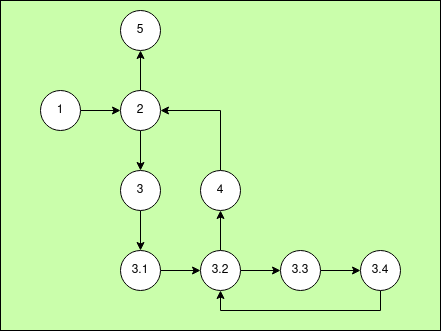

The diagram above was exported from draw.io. Its source (the exported page's mxGraphModel, read from the mxfile embedded in the PNG):
<mxGraphModel dx="874" dy="441" grid="1" gridSize="10" guides="1" tooltips="1" connect="1" arrows="1" fold="1" page="1" pageScale="1" pageWidth="827" pageHeight="1169" background="#cafeab" math="0" shadow="0">
  <root>
    <mxCell id="0" />
    <mxCell id="1" parent="0" />
    <mxCell id="HrlBCg0L3fc_F2zYtulu-9" style="edgeStyle=orthogonalEdgeStyle;rounded=0;orthogonalLoop=1;jettySize=auto;html=1;exitX=1;exitY=0.5;exitDx=0;exitDy=0;entryX=0;entryY=0.5;entryDx=0;entryDy=0;" edge="1" parent="1" source="5kBc1PmtwXuqb3jVYr31-1" target="HrlBCg0L3fc_F2zYtulu-1">
      <mxGeometry relative="1" as="geometry" />
    </mxCell>
    <mxCell id="5kBc1PmtwXuqb3jVYr31-1" value="&lt;font style=&quot;font-size: 12px;&quot;&gt;1&lt;/font&gt;" style="ellipse;whiteSpace=wrap;html=1;aspect=fixed;" parent="1" vertex="1">
      <mxGeometry x="120" y="200" width="40" height="40" as="geometry" />
    </mxCell>
    <mxCell id="HrlBCg0L3fc_F2zYtulu-10" style="edgeStyle=orthogonalEdgeStyle;rounded=0;orthogonalLoop=1;jettySize=auto;html=1;exitX=0.5;exitY=1;exitDx=0;exitDy=0;" edge="1" parent="1" source="HrlBCg0L3fc_F2zYtulu-1" target="HrlBCg0L3fc_F2zYtulu-3">
      <mxGeometry relative="1" as="geometry" />
    </mxCell>
    <mxCell id="HrlBCg0L3fc_F2zYtulu-26" style="edgeStyle=orthogonalEdgeStyle;rounded=0;orthogonalLoop=1;jettySize=auto;html=1;exitX=0.5;exitY=0;exitDx=0;exitDy=0;entryX=0.5;entryY=1;entryDx=0;entryDy=0;" edge="1" parent="1" source="HrlBCg0L3fc_F2zYtulu-1" target="HrlBCg0L3fc_F2zYtulu-2">
      <mxGeometry relative="1" as="geometry" />
    </mxCell>
    <mxCell id="HrlBCg0L3fc_F2zYtulu-1" value="&lt;div&gt;2&lt;/div&gt;" style="ellipse;whiteSpace=wrap;html=1;aspect=fixed;" vertex="1" parent="1">
      <mxGeometry x="200" y="200" width="40" height="40" as="geometry" />
    </mxCell>
    <mxCell id="HrlBCg0L3fc_F2zYtulu-2" value="5" style="ellipse;whiteSpace=wrap;html=1;aspect=fixed;" vertex="1" parent="1">
      <mxGeometry x="200" y="120" width="40" height="40" as="geometry" />
    </mxCell>
    <mxCell id="HrlBCg0L3fc_F2zYtulu-12" style="edgeStyle=orthogonalEdgeStyle;rounded=0;orthogonalLoop=1;jettySize=auto;html=1;exitX=0.5;exitY=1;exitDx=0;exitDy=0;entryX=0.5;entryY=0;entryDx=0;entryDy=0;" edge="1" parent="1" source="HrlBCg0L3fc_F2zYtulu-3" target="HrlBCg0L3fc_F2zYtulu-4">
      <mxGeometry relative="1" as="geometry" />
    </mxCell>
    <mxCell id="HrlBCg0L3fc_F2zYtulu-3" value="3" style="ellipse;whiteSpace=wrap;html=1;aspect=fixed;" vertex="1" parent="1">
      <mxGeometry x="200" y="280" width="40" height="40" as="geometry" />
    </mxCell>
    <mxCell id="HrlBCg0L3fc_F2zYtulu-23" style="edgeStyle=orthogonalEdgeStyle;rounded=0;orthogonalLoop=1;jettySize=auto;html=1;exitX=1;exitY=0.5;exitDx=0;exitDy=0;entryX=0;entryY=0.5;entryDx=0;entryDy=0;" edge="1" parent="1" source="HrlBCg0L3fc_F2zYtulu-4" target="HrlBCg0L3fc_F2zYtulu-5">
      <mxGeometry relative="1" as="geometry" />
    </mxCell>
    <mxCell id="HrlBCg0L3fc_F2zYtulu-4" value="3.1" style="ellipse;whiteSpace=wrap;html=1;aspect=fixed;" vertex="1" parent="1">
      <mxGeometry x="200" y="360" width="40" height="40" as="geometry" />
    </mxCell>
    <mxCell id="HrlBCg0L3fc_F2zYtulu-20" style="edgeStyle=orthogonalEdgeStyle;rounded=0;orthogonalLoop=1;jettySize=auto;html=1;exitX=1;exitY=0.5;exitDx=0;exitDy=0;" edge="1" parent="1" source="HrlBCg0L3fc_F2zYtulu-5" target="HrlBCg0L3fc_F2zYtulu-6">
      <mxGeometry relative="1" as="geometry" />
    </mxCell>
    <mxCell id="HrlBCg0L3fc_F2zYtulu-24" style="edgeStyle=orthogonalEdgeStyle;rounded=0;orthogonalLoop=1;jettySize=auto;html=1;exitX=0.5;exitY=0;exitDx=0;exitDy=0;entryX=0.5;entryY=1;entryDx=0;entryDy=0;" edge="1" parent="1" source="HrlBCg0L3fc_F2zYtulu-5" target="HrlBCg0L3fc_F2zYtulu-8">
      <mxGeometry relative="1" as="geometry" />
    </mxCell>
    <mxCell id="HrlBCg0L3fc_F2zYtulu-5" value="3.2" style="ellipse;whiteSpace=wrap;html=1;aspect=fixed;" vertex="1" parent="1">
      <mxGeometry x="280" y="360" width="40" height="40" as="geometry" />
    </mxCell>
    <mxCell id="HrlBCg0L3fc_F2zYtulu-21" style="edgeStyle=orthogonalEdgeStyle;rounded=0;orthogonalLoop=1;jettySize=auto;html=1;exitX=1;exitY=0.5;exitDx=0;exitDy=0;entryX=0;entryY=0.5;entryDx=0;entryDy=0;" edge="1" parent="1" source="HrlBCg0L3fc_F2zYtulu-6" target="HrlBCg0L3fc_F2zYtulu-7">
      <mxGeometry relative="1" as="geometry" />
    </mxCell>
    <mxCell id="HrlBCg0L3fc_F2zYtulu-6" value="3.3" style="ellipse;whiteSpace=wrap;html=1;aspect=fixed;" vertex="1" parent="1">
      <mxGeometry x="360" y="360" width="40" height="40" as="geometry" />
    </mxCell>
    <mxCell id="HrlBCg0L3fc_F2zYtulu-22" style="edgeStyle=orthogonalEdgeStyle;rounded=0;orthogonalLoop=1;jettySize=auto;html=1;exitX=0.5;exitY=1;exitDx=0;exitDy=0;entryX=0.5;entryY=1;entryDx=0;entryDy=0;" edge="1" parent="1" source="HrlBCg0L3fc_F2zYtulu-7" target="HrlBCg0L3fc_F2zYtulu-5">
      <mxGeometry relative="1" as="geometry" />
    </mxCell>
    <mxCell id="HrlBCg0L3fc_F2zYtulu-7" value="3.4" style="ellipse;whiteSpace=wrap;html=1;aspect=fixed;" vertex="1" parent="1">
      <mxGeometry x="440" y="360" width="40" height="40" as="geometry" />
    </mxCell>
    <mxCell id="HrlBCg0L3fc_F2zYtulu-27" style="edgeStyle=orthogonalEdgeStyle;rounded=0;orthogonalLoop=1;jettySize=auto;html=1;exitX=0.5;exitY=0;exitDx=0;exitDy=0;entryX=1;entryY=0.5;entryDx=0;entryDy=0;" edge="1" parent="1" source="HrlBCg0L3fc_F2zYtulu-8" target="HrlBCg0L3fc_F2zYtulu-1">
      <mxGeometry relative="1" as="geometry" />
    </mxCell>
    <mxCell id="HrlBCg0L3fc_F2zYtulu-8" value="4" style="ellipse;whiteSpace=wrap;html=1;aspect=fixed;" vertex="1" parent="1">
      <mxGeometry x="280" y="280" width="40" height="40" as="geometry" />
    </mxCell>
    <mxCell id="HrlBCg0L3fc_F2zYtulu-28" value="" style="rounded=0;whiteSpace=wrap;html=1;fillColor=none;" vertex="1" parent="1">
      <mxGeometry x="80" y="110" width="440" height="330" as="geometry" />
    </mxCell>
  </root>
</mxGraphModel>